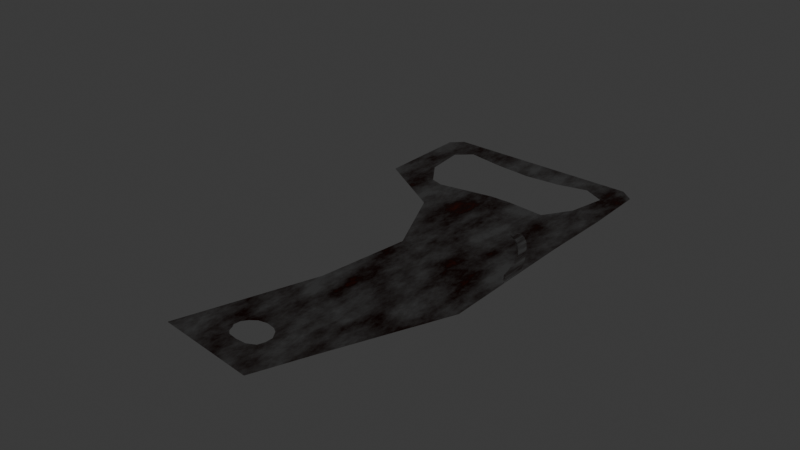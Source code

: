 # Source: Abridor.blend  (saved by Blender 5.0.118; exported with 4.5.12 LTS)
import bpy
from mathutils import Matrix  # noqa: F401  (used for matrix-valued properties, if any)

bpy.ops.wm.read_factory_settings(use_empty=True)
scene = bpy.context.scene
scene.name = 'Scene'

# ---- collections
col_collection = bpy.data.collections.new('Collection'); scene.collection.children.link(col_collection)

# ---- materials (node trees are filled in below, after node groups)
mat_material_abridor = bpy.data.materials.new('Material_Abridor')

# ---- material node trees
mat_material_abridor.use_nodes = True; mat_material_abridor.node_tree.nodes.clear()
_N = mat_material_abridor.node_tree.nodes; _L = mat_material_abridor.node_tree.links
n0 = _N.new('ShaderNodeBsdfPrincipled'); n0.name = 'Principled BSDF'; n0.location = (-200, 100)
n0.inputs[1].default_value = 1.0
n0.inputs[2].default_value = 0.2
n1 = _N.new('ShaderNodeOutputMaterial'); n1.name = 'Material Output'; n1.location = (200, 100)
n2 = _N.new('ShaderNodeTexNoise'); n2.name = 'Noise Texture'; n2.location = (-689, 80)
n2.width = 145
n2.inputs[3].default_value = 15.0
n2.inputs[4].default_value = 0.684
n3 = _N.new('ShaderNodeValToRGB'); n3.name = 'Color Ramp'; n3.location = (-483, 89)
while len(n3.color_ramp.elements) > 1: n3.color_ramp.elements.remove(n3.color_ramp.elements[-1])
n3.color_ramp.elements[0].position = 0.2409; n3.color_ramp.elements[0].color = (0.4735, 0.05286, 0.004391, 1.0)
_e = n3.color_ramp.elements.new(0.3841); _e.color = (0.06651, 0.01027, 0.001693, 1.0)
_e = n3.color_ramp.elements.new(0.6); _e.color = (0.552, 0.552, 0.552, 1.0)
n4 = _N.new('ShaderNodeBump'); n4.name = 'Bump'; n4.location = (-397, -178)
_L.new(n0.outputs[0], n1.inputs[0])
_L.new(n2.outputs[0], n3.inputs[0])
_L.new(n3.outputs[0], n4.inputs[4])
_L.new(n4.outputs[0], n0.inputs[0])
n1.is_active_output = True

# ---- world
world_world = bpy.data.worlds.new('World'); scene.world = world_world
world_world.use_nodes = True; world_world.node_tree.nodes.clear()
_N = world_world.node_tree.nodes; _L = world_world.node_tree.links
n0 = _N.new('ShaderNodeOutputWorld'); n0.name = 'World Output'; n0.location = (200, 100)
n1 = _N.new('ShaderNodeBackground'); n1.name = 'Background'; n1.location = (-200, 100)
n1.inputs[0].default_value = (0.05088, 0.05088, 0.05088, 1.0)
_L.new(n1.outputs[0], n0.inputs[0])
n0.is_active_output = True
world_world.color = (0.05088, 0.05088, 0.05088)
world_world.sun_shadow_jitter_overblur = 0.0

# ---- meshes
me_cube = bpy.data.meshes.new('Cube')
me_cube.from_pydata([(-0.3801, -0.6246, 0.0), (0.03341, -0.6644, 0.0), (-0.5922, 0.5017, 0.0), (-0.2939, 0.3593, 0.0), (-0.1496, 0.1125, 0.0), (-0.1993, -0.1901, 0.0), (0.1164, -0.4976, 0.0), (0.3196, -0.1062, 0.0), (0.3165, 0.3611, 0.0), (0.3235, 0.5971, 0.0), (0.1514, 0.5506, 0.0), (-0.03011, 0.5317, 0.0), (-0.3469, 0.4987, 0.0), (-0.4004, 0.5121, 0.0), (-0.4754, 0.598, 0.0), (-0.4909, 0.7274, 0.0), (-0.4311, 0.7706, 0.0), (-0.2776, 0.7495, 0.0), (-0.1239, 0.7377, 0.0), (0.02263, 0.7477, 0.0), (0.1438, 0.7711, 0.0), (0.2339, 0.7346, 0.0), (0.2008, 0.6115, 0.0), (-0.1194, 0.5308, 0.0), (0.1267, 0.5203, 0.0), (-0.5433, 0.8361, 0.0), (-0.5889, 0.8009, 0.0), (0.2653, 0.8342, 0.0), (0.3189, 0.8008, 0.0), (-0.1976, -0.5324, 0.0), (-0.1903, -0.5486, 0.0), (-0.1716, -0.5617, 0.0), (-0.1329, -0.567, 0.0), (-0.09077, -0.5661, 0.0), (-0.0569, -0.5525, 0.0), (-0.04703, -0.5304, 0.0), (-0.04618, -0.5052, 0.0), (-0.06705, -0.4792, 0.0), (-0.09005, -0.4672, 0.0), (-0.1271, -0.4619, 0.0), (-0.1616, -0.4673, 0.0), (-0.1864, -0.4821, 0.0), (-0.2029, -0.5, 0.0), (-0.2062, -0.5216, 0.0), (-0.1993, -0.1901, 0.001756), (-0.3801, -0.6246, 0.001756), (0.03341, -0.6644, 0.001756), (-0.5889, 0.8009, 0.001756), (-0.5922, 0.5017, 0.001756), (-0.2939, 0.3593, 0.001756), (-0.1496, 0.1125, 0.001756), (0.1164, -0.4976, 0.001756), (0.3196, -0.1062, 0.001756), (0.3165, 0.3611, 0.001756), (0.3235, 0.5971, 0.001756), (-0.3469, 0.4987, 0.001756), (0.1514, 0.5506, 0.001756), (-0.1976, -0.5324, 0.001756), (-0.1903, -0.5486, 0.001756), (-0.03011, 0.5317, 0.001756), (-0.4004, 0.5121, 0.001756), (-0.4754, 0.598, 0.001756), (-0.4909, 0.7274, 0.001756), (-0.4311, 0.7706, 0.001756), (-0.2776, 0.7495, 0.001756), (-0.1239, 0.7377, 0.001756), (0.02263, 0.7477, 0.001756), (0.1438, 0.7711, 0.001756), (0.2339, 0.7346, 0.001756), (0.2008, 0.6115, 0.001756), (-0.1194, 0.5308, 0.001756), (0.1267, 0.5203, 0.001756), (0.2653, 0.8342, 0.001756), (-0.5433, 0.8361, 0.001756), (0.3189, 0.8008, 0.001756), (-0.1716, -0.5617, 0.001756), (-0.1329, -0.567, 0.001756), (-0.09077, -0.5661, 0.001756), (-0.0569, -0.5525, 0.001756), (-0.04703, -0.5304, 0.001756), (-0.04618, -0.5052, 0.001756), (-0.06705, -0.4792, 0.001756), (-0.09005, -0.4672, 0.001756), (-0.1271, -0.4619, 0.001756), (-0.1616, -0.4673, 0.001756), (-0.1864, -0.4821, 0.001756), (-0.2029, -0.5, 0.001756), (-0.2062, -0.5216, 0.001756), (0.3173, 0.1849, 0.0009438), (0.3173, 0.1068, 0.0009438), (0.3173, 0.1981, 0.01576), (0.3173, 0.2074, 0.03889), (0.3173, 0.2088, 0.0577), (0.3173, 0.2062, 0.07213), (0.3173, 0.1931, 0.09107), (0.3173, 0.1746, 0.1045), (0.3173, 0.1482, 0.1146), (0.3173, 0.1283, 0.1168), (0.3173, 0.1476, 0.09935), (0.3173, 0.156, 0.09003), (0.3173, 0.1629, 0.07727), (0.3173, 0.1664, 0.06572), (0.3173, 0.1664, 0.05194), (0.3173, 0.1601, 0.04053), (0.3173, 0.1464, 0.02919), (0.3173, 0.1271, 0.02187), (0.3173, 0.1093, 0.01796), (0.3102, 0.1849, 0.0009438), (0.3102, 0.1068, 0.0009438), (0.3102, 0.1981, 0.01576), (0.3102, 0.2074, 0.03889), (0.3102, 0.2088, 0.0577), (0.3102, 0.2062, 0.07213), (0.3102, 0.1931, 0.09107), (0.3102, 0.1746, 0.1045), (0.3102, 0.1482, 0.1146), (0.3102, 0.1283, 0.1168), (0.3102, 0.1476, 0.09935), (0.3102, 0.156, 0.09003), (0.3102, 0.1629, 0.07727), (0.3102, 0.1664, 0.06572), (0.3102, 0.1664, 0.05194), (0.3102, 0.1601, 0.04053), (0.3102, 0.1464, 0.02919), (0.3102, 0.1271, 0.02187), (0.3102, 0.1093, 0.01796)], [], [(2, 26, 25, 27, 28, 9, 10, 22, 21, 20, 19, 18, 17, 16, 15, 14, 13, 12), (0, 43, 30, 31, 32, 33, 34, 35, 36, 6, 1), (5, 4, 7, 6), (4, 3, 8, 7), (3, 2, 12, 11, 24, 10, 9, 8), (11, 12, 23), (43, 29, 30), (42, 43, 0, 5, 6, 36, 37, 38, 39, 40, 41), (48, 55, 60, 61, 62, 63, 64, 65, 66, 67, 68, 69, 56, 54, 74, 72, 73, 47), (45, 46, 51, 80, 79, 78, 77, 76, 75, 58, 87), (44, 51, 52, 50), (50, 52, 53, 49), (49, 53, 54, 56, 71, 59, 55, 48), (59, 70, 55), (87, 58, 57), (86, 85, 84, 83, 82, 81, 80, 51, 44, 45, 87), (36, 35, 79, 80), (0, 1, 46, 45), (23, 12, 55, 70), (30, 29, 57, 58), (37, 36, 80, 81), (26, 2, 48, 47), (12, 13, 60, 55), (38, 37, 81, 82), (2, 3, 49, 48), (10, 24, 71, 56), (13, 14, 61, 60), (39, 38, 82, 83), (3, 4, 50, 49), (24, 11, 59, 71), (14, 15, 62, 61), (40, 39, 83, 84), (4, 5, 44, 50), (27, 25, 73, 72), (15, 16, 63, 62), (41, 40, 84, 85), (1, 6, 51, 46), (25, 26, 47, 73), (16, 17, 64, 63), (42, 41, 85, 86), (6, 7, 52, 51), (9, 28, 74, 54), (17, 18, 65, 64), (43, 42, 86, 87), (7, 8, 53, 52), (28, 27, 72, 74), (18, 19, 66, 65), (8, 9, 54, 53), (31, 30, 58, 75), (19, 20, 67, 66), (32, 31, 75, 76), (20, 21, 68, 67), (33, 32, 76, 77), (21, 22, 69, 68), (29, 43, 87, 57), (34, 33, 77, 78), (22, 10, 56, 69), (35, 34, 78, 79), (5, 0, 45, 44), (11, 23, 70, 59), (89, 88, 90, 91, 92, 93, 94, 95, 96, 97, 98, 99, 100, 101, 102, 103, 104, 105, 106), (108, 125, 124, 123, 122, 121, 120, 119, 118, 117, 116, 115, 114, 113, 112, 111, 110, 109, 107), (103, 102, 121, 122), (96, 95, 114, 115), (88, 89, 108, 107), (104, 103, 122, 123), (97, 96, 115, 116), (90, 88, 107, 109), (105, 104, 123, 124), (98, 97, 116, 117), (91, 90, 109, 110), (106, 105, 124, 125), (99, 98, 117, 118), (92, 91, 110, 111), (89, 106, 125, 108), (100, 99, 118, 119), (93, 92, 111, 112), (101, 100, 119, 120), (94, 93, 112, 113), (102, 101, 120, 121), (95, 94, 113, 114)])
me_cube.polygons.foreach_set('material_index', [1, 1, 1, 1, 1, 1, 1, 1, 1, 1, 1, 1, 1, 1, 1, 1, 1, 1, 1, 1, 1, 1, 1, 1, 1, 1, 1, 1, 1, 1, 1, 1, 1, 1, 1, 1, 1, 1, 1, 1, 1, 1, 1, 1, 1, 1, 1, 1, 1, 1, 1, 1, 1, 1, 1, 1, 1, 1, 1, 1, 1, 1, 1, 1, 1, 1, 1, 1, 1, 1, 1, 1, 1, 1, 1, 1, 1, 1, 1, 1, 1])
_uv = me_cube.uv_layers.new(name='UVMap')
_uv.uv.foreach_set('vector', [0.0, 0.7986, 0.0, 0.9788, 0.04995, 1.0, 0.9416, 1.0, 1.0, 0.9717, 1.0, 0.7986, 0.812, 0.7986, 0.8669, 0.8428, 0.9057, 0.9422, 0.8071, 0.9728, 0.6735, 0.9562, 0.4909, 0.9326, 0.343, 0.9613, 0.1738, 0.9763, 0.1084, 0.9496, 0.1266, 0.8692, 0.2094, 0.8109, 0.2679, 0.7986, 0.0, 0.0, 0.3164, 0.06591, 0.3794, 0.05431, 0.4346, 0.04965, 0.5262, 0.05201, 0.6191, 0.05968, 0.6799, 0.07656, 0.6786, 0.09484, 0.6542, 0.1121, 1.0, 0.1986, 1.0, 0.0, 0.0, 0.1986, 0.0, 0.3986, 1.0, 0.3986, 1.0, 0.1986, 0.0, 0.3986, 0.0, 0.5986, 1.0, 0.5986, 1.0, 0.3986, 0.0, 0.5986, 0.0, 0.7986, 0.2679, 0.7986, 0.6139, 0.7986, 0.7724, 0.7728, 0.812, 0.7986, 1.0, 0.7986, 1.0, 0.5986, 0.6139, 0.7986, 0.2679, 0.7986, 0.5164, 0.8097, 0.3164, 0.06591, 0.3466, 0.06178, 0.3794, 0.05431, 0.3018, 0.07699, 0.3164, 0.06591, 0.0, 0.0, 0.0, 0.1986, 1.0, 0.1986, 0.6542, 0.1121, 0.5815, 0.1209, 0.5185, 0.1202, 0.4314, 0.1122, 0.3603, 0.1009, 0.3205, 0.08855, 0.0, 0.7986, 0.2679, 0.7986, 0.2094, 0.8109, 0.1266, 0.8692, 0.1084, 0.9496, 0.1738, 0.9763, 0.343, 0.9613, 0.4909, 0.9326, 0.6735, 0.9562, 0.8071, 0.9728, 0.9057, 0.9422, 0.8669, 0.8428, 0.812, 0.7986, 1.0, 0.7986, 1.0, 0.9717, 0.9416, 1.0, 0.04995, 1.0, 0.0, 0.9788, 0.0, 0.0, 1.0, 0.0, 1.0, 0.1986, 0.6542, 0.1121, 0.6786, 0.09484, 0.6799, 0.07656, 0.6191, 0.05968, 0.5262, 0.05201, 0.4346, 0.04965, 0.3794, 0.05431, 0.3164, 0.06591, 0.0, 0.1986, 1.0, 0.1986, 1.0, 0.3986, 0.0, 0.3986, 0.0, 0.3986, 1.0, 0.3986, 1.0, 0.5986, 0.0, 0.5986, 0.0, 0.5986, 1.0, 0.5986, 1.0, 0.7986, 0.812, 0.7986, 0.7724, 0.7728, 0.6139, 0.7986, 0.2679, 0.7986, 0.0, 0.7986, 0.6139, 0.7986, 0.5164, 0.8097, 0.2679, 0.7986, 0.3164, 0.06591, 0.3794, 0.05431, 0.3466, 0.06178, 0.3018, 0.07699, 0.3205, 0.08855, 0.3603, 0.1009, 0.4314, 0.1122, 0.5185, 0.1202, 0.5815, 0.1209, 0.6542, 0.1121, 1.0, 0.1986, 0.0, 0.1986, 0.0, 0.0, 0.3164, 0.06591, 0.6542, 0.1121, 0.6786, 0.09484, 0.6786, 0.09484, 0.6542, 0.1121, 0.0, 0.0, 1.0, 0.0, 1.0, 0.0, 0.0, 0.0, 0.5164, 0.8097, 0.2679, 0.7986, 0.2679, 0.7986, 0.5164, 0.8097, 0.3794, 0.05431, 0.3466, 0.06178, 0.3466, 0.06178, 0.3794, 0.05431, 0.5815, 0.1209, 0.6542, 0.1121, 0.6542, 0.1121, 0.5815, 0.1209, 0.0, 0.9788, 0.0, 0.7986, 0.0, 0.7986, 0.0, 0.9788, 0.2679, 0.7986, 0.2094, 0.8109, 0.2094, 0.8109, 0.2679, 0.7986, 0.5185, 0.1202, 0.5815, 0.1209, 0.5815, 0.1209, 0.5185, 0.1202, 0.0, 0.7986, 0.0, 0.5986, 0.0, 0.5986, 0.0, 0.7986, 0.812, 0.7986, 0.7724, 0.7728, 0.7724, 0.7728, 0.812, 0.7986, 0.2094, 0.8109, 0.1266, 0.8692, 0.1266, 0.8692, 0.2094, 0.8109, 0.4314, 0.1122, 0.5185, 0.1202, 0.5185, 0.1202, 0.4314, 0.1122, 0.0, 0.5986, 0.0, 0.3986, 0.0, 0.3986, 0.0, 0.5986, 0.7724, 0.7728, 0.6139, 0.7986, 0.6139, 0.7986, 0.7724, 0.7728, 0.1266, 0.8692, 0.1084, 0.9496, 0.1084, 0.9496, 0.1266, 0.8692, 0.3603, 0.1009, 0.4314, 0.1122, 0.4314, 0.1122, 0.3603, 0.1009, 0.0, 0.3986, 0.0, 0.1986, 0.0, 0.1986, 0.0, 0.3986, 0.9416, 1.0, 0.04995, 1.0, 0.04995, 1.0, 0.9416, 1.0, 0.1084, 0.9496, 0.1738, 0.9763, 0.1738, 0.9763, 0.1084, 0.9496, 0.3205, 0.08855, 0.3603, 0.1009, 0.3603, 0.1009, 0.3205, 0.08855, 1.0, 0.0, 1.0, 0.1986, 1.0, 0.1986, 1.0, 0.0, 0.04995, 1.0, 0.0, 0.9788, 0.0, 0.9788, 0.04995, 1.0, 0.1738, 0.9763, 0.343, 0.9613, 0.343, 0.9613, 0.1738, 0.9763, 0.3018, 0.07699, 0.3205, 0.08855, 0.3205, 0.08855, 0.3018, 0.07699, 1.0, 0.1986, 1.0, 0.3986, 1.0, 0.3986, 1.0, 0.1986, 1.0, 0.7986, 1.0, 0.9717, 1.0, 0.9717, 1.0, 0.7986, 0.343, 0.9613, 0.4909, 0.9326, 0.4909, 0.9326, 0.343, 0.9613, 0.3164, 0.06591, 0.3018, 0.07699, 0.3018, 0.07699, 0.3164, 0.06591, 1.0, 0.3986, 1.0, 0.5986, 1.0, 0.5986, 1.0, 0.3986, 1.0, 0.9717, 0.9416, 1.0, 0.9416, 1.0, 1.0, 0.9717, 0.4909, 0.9326, 0.6735, 0.9562, 0.6735, 0.9562, 0.4909, 0.9326, 1.0, 0.5986, 1.0, 0.7986, 1.0, 0.7986, 1.0, 0.5986, 0.4346, 0.04965, 0.3794, 0.05431, 0.3794, 0.05431, 0.4346, 0.04965, 0.6735, 0.9562, 0.8071, 0.9728, 0.8071, 0.9728, 0.6735, 0.9562, 0.5262, 0.05201, 0.4346, 0.04965, 0.4346, 0.04965, 0.5262, 0.05201, 0.8071, 0.9728, 0.9057, 0.9422, 0.9057, 0.9422, 0.8071, 0.9728, 0.6191, 0.05968, 0.5262, 0.05201, 0.5262, 0.05201, 0.6191, 0.05968, 0.9057, 0.9422, 0.8669, 0.8428, 0.8669, 0.8428, 0.9057, 0.9422, 0.3466, 0.06178, 0.3164, 0.06591, 0.3164, 0.06591, 0.3466, 0.06178, 0.6799, 0.07656, 0.6191, 0.05968, 0.6191, 0.05968, 0.6799, 0.07656, 0.8669, 0.8428, 0.812, 0.7986, 0.812, 0.7986, 0.8669, 0.8428, 0.6786, 0.09484, 0.6799, 0.07656, 0.6799, 0.07656, 0.6786, 0.09484, 0.0, 0.1986, 0.0, 0.0, 0.0, 0.0, 0.0, 0.1986, 0.6139, 0.7986, 0.5164, 0.8097, 0.5164, 0.8097, 0.6139, 0.7986, 0.0, 0.515, 0.0, 0.6237, 0.02419, 0.6419, 0.06196, 0.6549, 0.09267, 0.6568, 0.1162, 0.6533, 0.1472, 0.635, 0.169, 0.6093, 0.1855, 0.5725, 0.1892, 0.5449, 0.1607, 0.5717, 0.1455, 0.5834, 0.1246, 0.5931, 0.1058, 0.5979, 0.08327, 0.5979, 0.06463, 0.5892, 0.04611, 0.57, 0.03417, 0.5433, 0.02779, 0.5185, 0.0, 0.515, 0.02779, 0.5185, 0.03417, 0.5433, 0.04611, 0.57, 0.06463, 0.5892, 0.08327, 0.5979, 0.1058, 0.5979, 0.1246, 0.5931, 0.1455, 0.5834, 0.1607, 0.5717, 0.1892, 0.5449, 0.1855, 0.5725, 0.169, 0.6093, 0.1472, 0.635, 0.1162, 0.6533, 0.09267, 0.6568, 0.06196, 0.6549, 0.02419, 0.6419, 0.0, 0.6237, 0.06463, 0.5892, 0.08327, 0.5979, 0.08327, 0.5979, 0.06463, 0.5892, 0.1855, 0.5725, 0.169, 0.6093, 0.169, 0.6093, 0.1855, 0.5725, 0.0, 0.6237, 0.0, 0.515, 0.0, 0.515, 0.0, 0.6237, 0.04611, 0.57, 0.06463, 0.5892, 0.06463, 0.5892, 0.04611, 0.57, 0.1892, 0.5449, 0.1855, 0.5725, 0.1855, 0.5725, 0.1892, 0.5449, 0.02419, 0.6419, 0.0, 0.6237, 0.0, 0.6237, 0.02419, 0.6419, 0.03417, 0.5433, 0.04611, 0.57, 0.04611, 0.57, 0.03417, 0.5433, 0.1607, 0.5717, 0.1892, 0.5449, 0.1892, 0.5449, 0.1607, 0.5717, 0.06196, 0.6549, 0.02419, 0.6419, 0.02419, 0.6419, 0.06196, 0.6549, 0.02779, 0.5185, 0.03417, 0.5433, 0.03417, 0.5433, 0.02779, 0.5185, 0.1455, 0.5834, 0.1607, 0.5717, 0.1607, 0.5717, 0.1455, 0.5834, 0.09267, 0.6568, 0.06196, 0.6549, 0.06196, 0.6549, 0.09267, 0.6568, 0.0, 0.515, 0.02779, 0.5185, 0.02779, 0.5185, 0.0, 0.515, 0.1246, 0.5931, 0.1455, 0.5834, 0.1455, 0.5834, 0.1246, 0.5931, 0.1162, 0.6533, 0.09267, 0.6568, 0.09267, 0.6568, 0.1162, 0.6533, 0.1058, 0.5979, 0.1246, 0.5931, 0.1246, 0.5931, 0.1058, 0.5979, 0.1472, 0.635, 0.1162, 0.6533, 0.1162, 0.6533, 0.1472, 0.635, 0.08327, 0.5979, 0.1058, 0.5979, 0.1058, 0.5979, 0.08327, 0.5979, 0.169, 0.6093, 0.1472, 0.635, 0.1472, 0.635, 0.169, 0.6093])
me_cube.materials.append(None)
me_cube.materials.append(mat_material_abridor)
me_cube.update()

# ---- objects
ob_cube = bpy.data.objects.new('Cube', me_cube)

# ---- transforms, parenting, visibility, modifiers, constraints
ob_cube.location = (0.0, 0.0, 0.0)
ob_cube.scale = (0.07998, 0.1001, 0.1203)

# ---- collection membership
col_collection.objects.link(ob_cube)

# ---- scene / render settings (as saved in the file)
scene.frame_start = 1; scene.frame_end = 250; scene.frame_set(1)
scene.render.engine = 'BLENDER_EEVEE_NEXT'
scene.render.bake_bias = 0.0
scene.render.bake_samples = 0
scene.cycles.sampling_pattern = 'TABULATED_SOBOL'
scene.eevee.use_volume_custom_range = False
bpy.context.view_layer.update()

# ---- added for rendering (the .blend has no active camera and no usable light): camera, sun
cam_auto = bpy.data.cameras.new('AutoCamera')
cam_auto.lens = 50.0
cam_auto.sensor_width = 36.0
cam_auto.clip_end = 1000.0
ob_auto_camera = bpy.data.objects.new('AutoCamera', cam_auto)
scene.collection.objects.link(ob_auto_camera)
ob_auto_camera.location = (0.1743, -0.213461, 0.155059)
ob_auto_camera.rotation_euler = (1.09748, -7.21219e-08, 0.694738)
scene.camera = ob_auto_camera
light_auto_sun = bpy.data.lights.new('AutoSun', 'SUN')
light_auto_sun.energy = 3.0
light_auto_sun.angle = 0.0523599
ob_auto_sun = bpy.data.objects.new('AutoSun', light_auto_sun)
scene.collection.objects.link(ob_auto_sun)
ob_auto_sun.rotation_euler = (0.872665, 0.174533, 0.523599)
bpy.context.view_layer.update()
